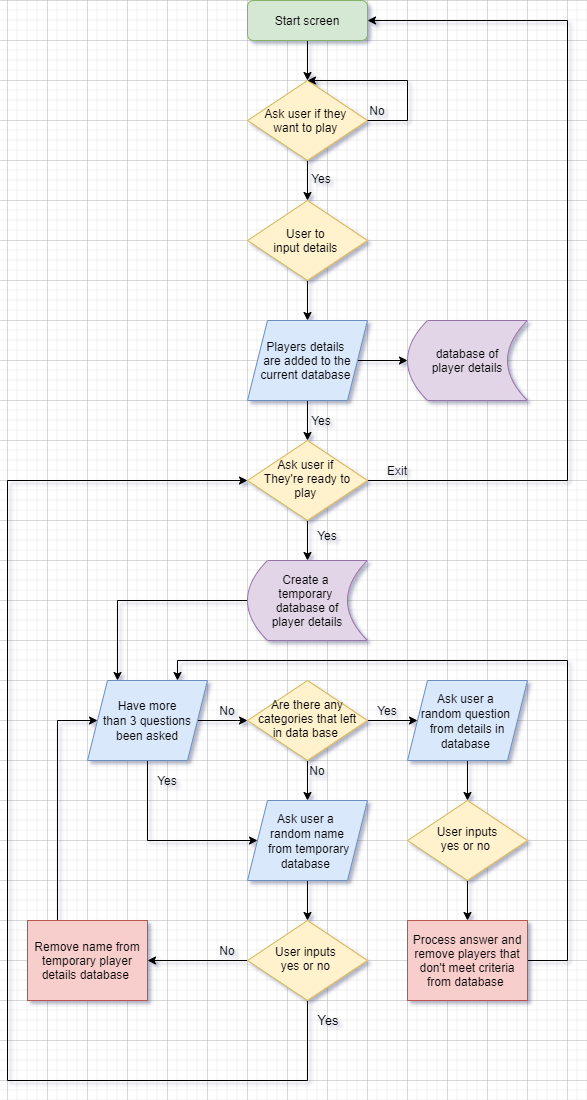

The diagram above was exported from draw.io. Its source (the exported page's mxGraphModel, read from the mxfile embedded in the PNG):
<mxGraphModel dx="1422" dy="772" grid="1" gridSize="10" guides="1" tooltips="1" connect="1" arrows="1" fold="1" page="1" pageScale="1" pageWidth="827" pageHeight="1169" background="none" math="0" shadow="0">
  <root>
    <mxCell id="WIyWlLk6GJQsqaUBKTNV-0" />
    <mxCell id="WIyWlLk6GJQsqaUBKTNV-1" parent="WIyWlLk6GJQsqaUBKTNV-0" />
    <mxCell id="H-2OchCzTb0TROPsZ7Cq-26" style="edgeStyle=orthogonalEdgeStyle;rounded=0;orthogonalLoop=1;jettySize=auto;html=1;exitX=0.5;exitY=1;exitDx=0;exitDy=0;" parent="WIyWlLk6GJQsqaUBKTNV-1" source="WIyWlLk6GJQsqaUBKTNV-3" edge="1">
      <mxGeometry relative="1" as="geometry">
        <mxPoint x="380" y="120" as="targetPoint" />
      </mxGeometry>
    </mxCell>
    <mxCell id="WIyWlLk6GJQsqaUBKTNV-3" value="Start screen" style="rounded=1;whiteSpace=wrap;html=1;fontSize=12;glass=0;strokeWidth=1;shadow=0;fillColor=#d5e8d4;strokeColor=#82b366;" parent="WIyWlLk6GJQsqaUBKTNV-1" vertex="1">
      <mxGeometry x="320" y="40" width="120" height="40" as="geometry" />
    </mxCell>
    <mxCell id="H-2OchCzTb0TROPsZ7Cq-77" style="edgeStyle=orthogonalEdgeStyle;rounded=0;orthogonalLoop=1;jettySize=auto;html=1;exitX=0.5;exitY=1;exitDx=0;exitDy=0;entryX=0.5;entryY=0;entryDx=0;entryDy=0;" parent="WIyWlLk6GJQsqaUBKTNV-1" source="WIyWlLk6GJQsqaUBKTNV-10" target="H-2OchCzTb0TROPsZ7Cq-59" edge="1">
      <mxGeometry relative="1" as="geometry" />
    </mxCell>
    <mxCell id="WIyWlLk6GJQsqaUBKTNV-10" value="User inputs&lt;br&gt;yes or no&amp;nbsp;" style="rhombus;whiteSpace=wrap;html=1;shadow=0;fontFamily=Helvetica;fontSize=12;align=center;strokeWidth=1;spacing=6;spacingTop=-4;fillColor=#fff2cc;strokeColor=#d6b656;" parent="WIyWlLk6GJQsqaUBKTNV-1" vertex="1">
      <mxGeometry x="480" y="840" width="120" height="80" as="geometry" />
    </mxCell>
    <mxCell id="H-2OchCzTb0TROPsZ7Cq-38" style="edgeStyle=orthogonalEdgeStyle;rounded=0;orthogonalLoop=1;jettySize=auto;html=1;exitX=0.5;exitY=1;exitDx=0;exitDy=0;entryX=0.5;entryY=0;entryDx=0;entryDy=0;" parent="WIyWlLk6GJQsqaUBKTNV-1" source="H-2OchCzTb0TROPsZ7Cq-0" target="H-2OchCzTb0TROPsZ7Cq-17" edge="1">
      <mxGeometry relative="1" as="geometry" />
    </mxCell>
    <mxCell id="H-2OchCzTb0TROPsZ7Cq-51" style="edgeStyle=orthogonalEdgeStyle;rounded=0;orthogonalLoop=1;jettySize=auto;html=1;exitX=1;exitY=0.5;exitDx=0;exitDy=0;" parent="WIyWlLk6GJQsqaUBKTNV-1" source="H-2OchCzTb0TROPsZ7Cq-0" edge="1">
      <mxGeometry relative="1" as="geometry">
        <mxPoint x="480" y="400" as="targetPoint" />
      </mxGeometry>
    </mxCell>
    <mxCell id="H-2OchCzTb0TROPsZ7Cq-0" value="Players details &lt;br&gt;are added to the current database&amp;nbsp;" style="shape=parallelogram;perimeter=parallelogramPerimeter;whiteSpace=wrap;html=1;fixedSize=1;fillColor=#dae8fc;strokeColor=#6c8ebf;" parent="WIyWlLk6GJQsqaUBKTNV-1" vertex="1">
      <mxGeometry x="320" y="360" width="120" height="80" as="geometry" />
    </mxCell>
    <mxCell id="H-2OchCzTb0TROPsZ7Cq-128" style="edgeStyle=orthogonalEdgeStyle;rounded=0;orthogonalLoop=1;jettySize=auto;html=1;exitX=0.5;exitY=1;exitDx=0;exitDy=0;entryX=0.5;entryY=0;entryDx=0;entryDy=0;fontSize=13;" parent="WIyWlLk6GJQsqaUBKTNV-1" source="H-2OchCzTb0TROPsZ7Cq-17" target="H-2OchCzTb0TROPsZ7Cq-80" edge="1">
      <mxGeometry relative="1" as="geometry" />
    </mxCell>
    <mxCell id="H-2OchCzTb0TROPsZ7Cq-132" style="edgeStyle=orthogonalEdgeStyle;rounded=0;orthogonalLoop=1;jettySize=auto;html=1;exitX=1;exitY=0.5;exitDx=0;exitDy=0;entryX=1;entryY=0.5;entryDx=0;entryDy=0;fontSize=13;" parent="WIyWlLk6GJQsqaUBKTNV-1" source="H-2OchCzTb0TROPsZ7Cq-17" target="WIyWlLk6GJQsqaUBKTNV-3" edge="1">
      <mxGeometry relative="1" as="geometry">
        <Array as="points">
          <mxPoint x="640" y="520" />
          <mxPoint x="640" y="60" />
        </Array>
      </mxGeometry>
    </mxCell>
    <mxCell id="H-2OchCzTb0TROPsZ7Cq-17" value="Ask user if &lt;br&gt;They're ready to play&amp;nbsp;" style="rhombus;whiteSpace=wrap;html=1;shadow=0;fontFamily=Helvetica;fontSize=12;align=center;strokeWidth=1;spacing=6;spacingTop=-4;fillColor=#fff2cc;strokeColor=#d6b656;" parent="WIyWlLk6GJQsqaUBKTNV-1" vertex="1">
      <mxGeometry x="320" y="480" width="120" height="80" as="geometry" />
    </mxCell>
    <mxCell id="H-2OchCzTb0TROPsZ7Cq-29" style="edgeStyle=orthogonalEdgeStyle;rounded=0;orthogonalLoop=1;jettySize=auto;html=1;exitX=0.5;exitY=1;exitDx=0;exitDy=0;entryX=0.5;entryY=0;entryDx=0;entryDy=0;startArrow=none;" parent="WIyWlLk6GJQsqaUBKTNV-1" source="H-2OchCzTb0TROPsZ7Cq-32" target="H-2OchCzTb0TROPsZ7Cq-0" edge="1">
      <mxGeometry relative="1" as="geometry" />
    </mxCell>
    <mxCell id="H-2OchCzTb0TROPsZ7Cq-37" style="edgeStyle=orthogonalEdgeStyle;rounded=0;orthogonalLoop=1;jettySize=auto;html=1;exitX=0.5;exitY=1;exitDx=0;exitDy=0;entryX=0.5;entryY=0;entryDx=0;entryDy=0;" parent="WIyWlLk6GJQsqaUBKTNV-1" source="H-2OchCzTb0TROPsZ7Cq-21" target="H-2OchCzTb0TROPsZ7Cq-32" edge="1">
      <mxGeometry relative="1" as="geometry" />
    </mxCell>
    <mxCell id="H-2OchCzTb0TROPsZ7Cq-21" value="Ask user if they &lt;br&gt;want to play&amp;nbsp;" style="rhombus;whiteSpace=wrap;html=1;fillColor=#fff2cc;strokeColor=#d6b656;" parent="WIyWlLk6GJQsqaUBKTNV-1" vertex="1">
      <mxGeometry x="320" y="120" width="120" height="80" as="geometry" />
    </mxCell>
    <mxCell id="H-2OchCzTb0TROPsZ7Cq-24" value="No" style="text;html=1;strokeColor=none;fillColor=none;align=center;verticalAlign=middle;whiteSpace=wrap;rounded=0;" parent="WIyWlLk6GJQsqaUBKTNV-1" vertex="1">
      <mxGeometry x="430" y="140" width="40" height="20" as="geometry" />
    </mxCell>
    <mxCell id="H-2OchCzTb0TROPsZ7Cq-27" style="edgeStyle=orthogonalEdgeStyle;rounded=0;orthogonalLoop=1;jettySize=auto;html=1;exitX=1;exitY=0.5;exitDx=0;exitDy=0;entryX=0.5;entryY=0;entryDx=0;entryDy=0;" parent="WIyWlLk6GJQsqaUBKTNV-1" source="H-2OchCzTb0TROPsZ7Cq-21" target="H-2OchCzTb0TROPsZ7Cq-21" edge="1">
      <mxGeometry relative="1" as="geometry">
        <Array as="points">
          <mxPoint x="480" y="160" />
          <mxPoint x="480" y="120" />
        </Array>
      </mxGeometry>
    </mxCell>
    <mxCell id="H-2OchCzTb0TROPsZ7Cq-32" value="User to &lt;br&gt;input details&amp;nbsp;" style="rhombus;whiteSpace=wrap;html=1;fillColor=#fff2cc;strokeColor=#d6b656;" parent="WIyWlLk6GJQsqaUBKTNV-1" vertex="1">
      <mxGeometry x="320" y="240" width="120" height="80" as="geometry" />
    </mxCell>
    <mxCell id="H-2OchCzTb0TROPsZ7Cq-40" value="Exit" style="text;html=1;strokeColor=none;fillColor=none;align=center;verticalAlign=middle;whiteSpace=wrap;rounded=0;" parent="WIyWlLk6GJQsqaUBKTNV-1" vertex="1">
      <mxGeometry x="450" y="500" width="40" height="20" as="geometry" />
    </mxCell>
    <mxCell id="H-2OchCzTb0TROPsZ7Cq-45" value="Yes" style="text;html=1;strokeColor=none;fillColor=none;align=center;verticalAlign=middle;whiteSpace=wrap;rounded=0;" parent="WIyWlLk6GJQsqaUBKTNV-1" vertex="1">
      <mxGeometry x="380" y="565" width="40" height="20" as="geometry" />
    </mxCell>
    <mxCell id="H-2OchCzTb0TROPsZ7Cq-46" value="Yes" style="text;html=1;strokeColor=none;fillColor=none;align=center;verticalAlign=middle;whiteSpace=wrap;rounded=0;" parent="WIyWlLk6GJQsqaUBKTNV-1" vertex="1">
      <mxGeometry x="374" y="450" width="40" height="20" as="geometry" />
    </mxCell>
    <mxCell id="H-2OchCzTb0TROPsZ7Cq-48" value="Yes" style="text;html=1;strokeColor=none;fillColor=none;align=center;verticalAlign=middle;whiteSpace=wrap;rounded=0;" parent="WIyWlLk6GJQsqaUBKTNV-1" vertex="1">
      <mxGeometry x="374" y="208" width="40" height="20" as="geometry" />
    </mxCell>
    <mxCell id="H-2OchCzTb0TROPsZ7Cq-139" style="edgeStyle=orthogonalEdgeStyle;rounded=0;orthogonalLoop=1;jettySize=auto;html=1;exitX=1;exitY=0.5;exitDx=0;exitDy=0;entryX=0.75;entryY=0;entryDx=0;entryDy=0;fontSize=13;" parent="WIyWlLk6GJQsqaUBKTNV-1" source="H-2OchCzTb0TROPsZ7Cq-59" edge="1">
      <mxGeometry relative="1" as="geometry">
        <mxPoint x="250" y="720" as="targetPoint" />
        <Array as="points">
          <mxPoint x="640" y="1000" />
          <mxPoint x="640" y="700" />
          <mxPoint x="250" y="700" />
        </Array>
      </mxGeometry>
    </mxCell>
    <mxCell id="H-2OchCzTb0TROPsZ7Cq-59" value="Process answer and remove players that don't meet criteria from database&amp;nbsp;" style="rounded=0;whiteSpace=wrap;html=1;fillColor=#f8cecc;strokeColor=#b85450;" parent="WIyWlLk6GJQsqaUBKTNV-1" vertex="1">
      <mxGeometry x="480" y="960" width="120" height="80" as="geometry" />
    </mxCell>
    <mxCell id="H-2OchCzTb0TROPsZ7Cq-143" style="edgeStyle=orthogonalEdgeStyle;rounded=0;orthogonalLoop=1;jettySize=auto;html=1;exitX=0.25;exitY=0;exitDx=0;exitDy=0;entryX=0;entryY=0.5;entryDx=0;entryDy=0;fontSize=13;" parent="WIyWlLk6GJQsqaUBKTNV-1" source="H-2OchCzTb0TROPsZ7Cq-62" target="H-2OchCzTb0TROPsZ7Cq-142" edge="1">
      <mxGeometry relative="1" as="geometry">
        <Array as="points">
          <mxPoint x="130" y="760" />
        </Array>
      </mxGeometry>
    </mxCell>
    <mxCell id="H-2OchCzTb0TROPsZ7Cq-62" value="Remove name from temporary player details database&amp;nbsp;" style="rounded=0;whiteSpace=wrap;html=1;fillColor=#f8cecc;strokeColor=#b85450;" parent="WIyWlLk6GJQsqaUBKTNV-1" vertex="1">
      <mxGeometry x="100" y="960" width="120" height="80" as="geometry" />
    </mxCell>
    <mxCell id="H-2OchCzTb0TROPsZ7Cq-69" value="No" style="text;html=1;strokeColor=none;fillColor=none;align=center;verticalAlign=middle;whiteSpace=wrap;rounded=0;" parent="WIyWlLk6GJQsqaUBKTNV-1" vertex="1">
      <mxGeometry x="370" y="800" width="40" height="20" as="geometry" />
    </mxCell>
    <mxCell id="H-2OchCzTb0TROPsZ7Cq-72" value="No" style="text;html=1;strokeColor=none;fillColor=none;align=center;verticalAlign=middle;whiteSpace=wrap;rounded=0;" parent="WIyWlLk6GJQsqaUBKTNV-1" vertex="1">
      <mxGeometry x="280" y="740" width="40" height="20" as="geometry" />
    </mxCell>
    <mxCell id="H-2OchCzTb0TROPsZ7Cq-75" value="Yes" style="text;html=1;strokeColor=none;fillColor=none;align=center;verticalAlign=middle;whiteSpace=wrap;rounded=0;" parent="WIyWlLk6GJQsqaUBKTNV-1" vertex="1">
      <mxGeometry x="440" y="740" width="40" height="20" as="geometry" />
    </mxCell>
    <mxCell id="H-2OchCzTb0TROPsZ7Cq-138" style="edgeStyle=orthogonalEdgeStyle;rounded=0;orthogonalLoop=1;jettySize=auto;html=1;exitX=0;exitY=0.5;exitDx=0;exitDy=0;entryX=0.25;entryY=0;entryDx=0;entryDy=0;fontSize=13;" parent="WIyWlLk6GJQsqaUBKTNV-1" source="H-2OchCzTb0TROPsZ7Cq-80" edge="1">
      <mxGeometry relative="1" as="geometry">
        <mxPoint x="190" y="720" as="targetPoint" />
      </mxGeometry>
    </mxCell>
    <mxCell id="H-2OchCzTb0TROPsZ7Cq-80" value="Create a &lt;br&gt;temporary &lt;br&gt;database of&lt;br&gt;player details" style="shape=dataStorage;whiteSpace=wrap;html=1;fixedSize=1;align=center;fillColor=#e1d5e7;strokeColor=#9673a6;" parent="WIyWlLk6GJQsqaUBKTNV-1" vertex="1">
      <mxGeometry x="320" y="600" width="120" height="80" as="geometry" />
    </mxCell>
    <mxCell id="H-2OchCzTb0TROPsZ7Cq-84" value="database of&lt;br&gt;player details" style="shape=dataStorage;whiteSpace=wrap;html=1;fixedSize=1;align=center;fillColor=#e1d5e7;strokeColor=#9673a6;" parent="WIyWlLk6GJQsqaUBKTNV-1" vertex="1">
      <mxGeometry x="480" y="360" width="120" height="80" as="geometry" />
    </mxCell>
    <mxCell id="H-2OchCzTb0TROPsZ7Cq-118" style="edgeStyle=orthogonalEdgeStyle;rounded=0;orthogonalLoop=1;jettySize=auto;html=1;exitX=0.5;exitY=1;exitDx=0;exitDy=0;entryX=0;entryY=0.5;entryDx=0;entryDy=0;fontSize=13;" parent="WIyWlLk6GJQsqaUBKTNV-1" target="H-2OchCzTb0TROPsZ7Cq-116" edge="1">
      <mxGeometry relative="1" as="geometry">
        <mxPoint x="220" y="800" as="sourcePoint" />
        <Array as="points">
          <mxPoint x="220" y="880" />
        </Array>
      </mxGeometry>
    </mxCell>
    <mxCell id="H-2OchCzTb0TROPsZ7Cq-106" style="edgeStyle=orthogonalEdgeStyle;rounded=0;orthogonalLoop=1;jettySize=auto;html=1;exitX=0.5;exitY=1;exitDx=0;exitDy=0;entryX=0.5;entryY=0;entryDx=0;entryDy=0;fontSize=13;" parent="WIyWlLk6GJQsqaUBKTNV-1" source="H-2OchCzTb0TROPsZ7Cq-88" edge="1">
      <mxGeometry relative="1" as="geometry">
        <mxPoint x="380" y="840" as="targetPoint" />
      </mxGeometry>
    </mxCell>
    <mxCell id="H-2OchCzTb0TROPsZ7Cq-121" style="edgeStyle=orthogonalEdgeStyle;rounded=0;orthogonalLoop=1;jettySize=auto;html=1;exitX=1;exitY=0.5;exitDx=0;exitDy=0;entryX=0;entryY=0.5;entryDx=0;entryDy=0;fontSize=13;" parent="WIyWlLk6GJQsqaUBKTNV-1" source="H-2OchCzTb0TROPsZ7Cq-88" target="H-2OchCzTb0TROPsZ7Cq-119" edge="1">
      <mxGeometry relative="1" as="geometry" />
    </mxCell>
    <mxCell id="H-2OchCzTb0TROPsZ7Cq-88" value="Are there any categories that left in data base&amp;nbsp;" style="rhombus;whiteSpace=wrap;html=1;shadow=0;fontFamily=Helvetica;fontSize=12;align=center;strokeWidth=1;spacing=6;spacingTop=-4;fillColor=#fff2cc;strokeColor=#d6b656;" parent="WIyWlLk6GJQsqaUBKTNV-1" vertex="1">
      <mxGeometry x="320" y="720" width="120" height="80" as="geometry" />
    </mxCell>
    <mxCell id="H-2OchCzTb0TROPsZ7Cq-115" style="edgeStyle=orthogonalEdgeStyle;rounded=0;orthogonalLoop=1;jettySize=auto;html=1;exitX=0.5;exitY=1;exitDx=0;exitDy=0;entryX=0.5;entryY=0;entryDx=0;entryDy=0;fontSize=13;" parent="WIyWlLk6GJQsqaUBKTNV-1" target="H-2OchCzTb0TROPsZ7Cq-95" edge="1">
      <mxGeometry relative="1" as="geometry">
        <mxPoint x="380" y="920" as="sourcePoint" />
      </mxGeometry>
    </mxCell>
    <mxCell id="H-2OchCzTb0TROPsZ7Cq-98" style="edgeStyle=orthogonalEdgeStyle;rounded=0;orthogonalLoop=1;jettySize=auto;html=1;exitX=0;exitY=0.5;exitDx=0;exitDy=0;entryX=1;entryY=0.5;entryDx=0;entryDy=0;fontSize=13;" parent="WIyWlLk6GJQsqaUBKTNV-1" source="H-2OchCzTb0TROPsZ7Cq-95" target="H-2OchCzTb0TROPsZ7Cq-62" edge="1">
      <mxGeometry relative="1" as="geometry" />
    </mxCell>
    <mxCell id="H-2OchCzTb0TROPsZ7Cq-133" style="edgeStyle=orthogonalEdgeStyle;rounded=0;orthogonalLoop=1;jettySize=auto;html=1;exitX=0.5;exitY=1;exitDx=0;exitDy=0;entryX=0;entryY=0.5;entryDx=0;entryDy=0;fontSize=13;" parent="WIyWlLk6GJQsqaUBKTNV-1" source="H-2OchCzTb0TROPsZ7Cq-95" target="H-2OchCzTb0TROPsZ7Cq-17" edge="1">
      <mxGeometry relative="1" as="geometry">
        <Array as="points">
          <mxPoint x="380" y="1120" />
          <mxPoint x="80" y="1120" />
          <mxPoint x="80" y="520" />
        </Array>
      </mxGeometry>
    </mxCell>
    <mxCell id="H-2OchCzTb0TROPsZ7Cq-95" value="User inputs &lt;br&gt;yes or no&amp;nbsp;" style="rhombus;whiteSpace=wrap;html=1;shadow=0;fontFamily=Helvetica;fontSize=12;align=center;strokeWidth=1;spacing=6;spacingTop=-4;fillColor=#fff2cc;strokeColor=#d6b656;" parent="WIyWlLk6GJQsqaUBKTNV-1" vertex="1">
      <mxGeometry x="320" y="960" width="120" height="80" as="geometry" />
    </mxCell>
    <mxCell id="H-2OchCzTb0TROPsZ7Cq-102" value="No" style="text;html=1;strokeColor=none;fillColor=none;align=center;verticalAlign=middle;whiteSpace=wrap;rounded=0;" parent="WIyWlLk6GJQsqaUBKTNV-1" vertex="1">
      <mxGeometry x="280" y="980" width="40" height="20" as="geometry" />
    </mxCell>
    <mxCell id="H-2OchCzTb0TROPsZ7Cq-116" value="&lt;span style=&quot;font-size: 12px&quot;&gt;Ask user a &lt;br&gt;random name&lt;br&gt;&amp;nbsp;from temporary database&amp;nbsp;&lt;/span&gt;" style="shape=parallelogram;perimeter=parallelogramPerimeter;whiteSpace=wrap;html=1;fixedSize=1;fontSize=13;align=center;fillColor=#dae8fc;strokeColor=#6c8ebf;" parent="WIyWlLk6GJQsqaUBKTNV-1" vertex="1">
      <mxGeometry x="320" y="840" width="120" height="80" as="geometry" />
    </mxCell>
    <mxCell id="H-2OchCzTb0TROPsZ7Cq-120" style="edgeStyle=orthogonalEdgeStyle;rounded=0;orthogonalLoop=1;jettySize=auto;html=1;exitX=0.5;exitY=1;exitDx=0;exitDy=0;entryX=0.5;entryY=0;entryDx=0;entryDy=0;fontSize=13;" parent="WIyWlLk6GJQsqaUBKTNV-1" source="H-2OchCzTb0TROPsZ7Cq-119" target="WIyWlLk6GJQsqaUBKTNV-10" edge="1">
      <mxGeometry relative="1" as="geometry" />
    </mxCell>
    <mxCell id="H-2OchCzTb0TROPsZ7Cq-119" value="&lt;span style=&quot;font-size: 12px&quot;&gt;Ask user a &lt;br&gt;random question &lt;br&gt;from details in database&amp;nbsp;&lt;/span&gt;" style="shape=parallelogram;perimeter=parallelogramPerimeter;whiteSpace=wrap;html=1;fixedSize=1;fontSize=13;align=center;fillColor=#dae8fc;strokeColor=#6c8ebf;" parent="WIyWlLk6GJQsqaUBKTNV-1" vertex="1">
      <mxGeometry x="480" y="720" width="120" height="80" as="geometry" />
    </mxCell>
    <mxCell id="H-2OchCzTb0TROPsZ7Cq-135" value="Yes" style="text;html=1;strokeColor=none;fillColor=none;align=center;verticalAlign=middle;whiteSpace=wrap;rounded=0;fontSize=13;" parent="WIyWlLk6GJQsqaUBKTNV-1" vertex="1">
      <mxGeometry x="382" y="1050" width="38" height="20" as="geometry" />
    </mxCell>
    <mxCell id="H-2OchCzTb0TROPsZ7Cq-141" value="Yes" style="text;html=1;strokeColor=none;fillColor=none;align=center;verticalAlign=middle;whiteSpace=wrap;rounded=0;" parent="WIyWlLk6GJQsqaUBKTNV-1" vertex="1">
      <mxGeometry x="220" y="810" width="40" height="20" as="geometry" />
    </mxCell>
    <mxCell id="H-2OchCzTb0TROPsZ7Cq-145" style="edgeStyle=orthogonalEdgeStyle;rounded=0;orthogonalLoop=1;jettySize=auto;html=1;exitX=1;exitY=0.5;exitDx=0;exitDy=0;entryX=1;entryY=1;entryDx=0;entryDy=0;fontSize=13;" parent="WIyWlLk6GJQsqaUBKTNV-1" source="H-2OchCzTb0TROPsZ7Cq-142" target="H-2OchCzTb0TROPsZ7Cq-72" edge="1">
      <mxGeometry relative="1" as="geometry">
        <Array as="points">
          <mxPoint x="310" y="760" />
          <mxPoint x="310" y="760" />
        </Array>
      </mxGeometry>
    </mxCell>
    <mxCell id="H-2OchCzTb0TROPsZ7Cq-142" value="&lt;span style=&quot;font-size: 12px&quot;&gt;Have more&lt;/span&gt;&lt;br style=&quot;font-size: 12px&quot;&gt;&lt;span style=&quot;font-size: 12px&quot;&gt;than 3 questions been asked&lt;/span&gt;" style="shape=parallelogram;perimeter=parallelogramPerimeter;whiteSpace=wrap;html=1;fixedSize=1;fontSize=13;align=center;fillColor=#dae8fc;strokeColor=#6c8ebf;" parent="WIyWlLk6GJQsqaUBKTNV-1" vertex="1">
      <mxGeometry x="160" y="720" width="120" height="80" as="geometry" />
    </mxCell>
  </root>
</mxGraphModel>